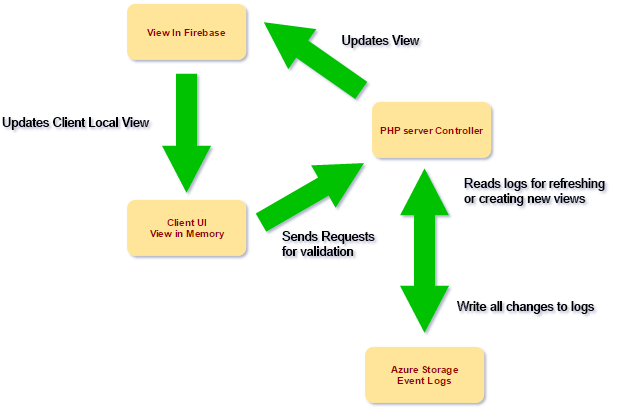

The diagram above was exported from draw.io. Its source (the exported page's mxGraphModel, read from the mxfile embedded in the PNG):
<mxGraphModel dx="1129" dy="957" grid="1" gridSize="10" guides="1" tooltips="1" connect="1" arrows="1" fold="1" page="0" pageScale="1" pageWidth="1169" pageHeight="826" background="#ffffff" math="0" shadow="0">
  <root>
    <mxCell id="0" style=";html=1;" />
    <mxCell id="1" style=";html=1;" parent="0" />
    <mxCell id="2" value="" style="shape=mxgraph.arrows.arrow_right;fillColor=#00C200;strokeColor=none;strokeWidth=2;rotation=-30;html=1;" parent="1" vertex="1">
      <mxGeometry x="630" y="325" width="170" height="70" as="geometry" />
    </mxCell>
    <mxCell id="3" value="Client UI&lt;br&gt;View in Memory" style="rounded=1;whiteSpace=wrap;fillColor=#FFE599;strokeColor=none;fontColor=#990000;fontStyle=1;fontSize=14;html=1;" parent="1" vertex="1">
      <mxGeometry x="450" y="370" width="170" height="80" as="geometry" />
    </mxCell>
    <mxCell id="4" value="PHP server Controller" style="rounded=1;whiteSpace=wrap;fillColor=#FFE599;strokeColor=none;fontColor=#990000;fontStyle=1;fontSize=14;html=1;" parent="1" vertex="1">
      <mxGeometry x="800" y="230" width="170" height="80" as="geometry" />
    </mxCell>
    <mxCell id="5" value="Azure Storage&lt;br&gt;Event Logs" style="rounded=1;whiteSpace=wrap;fillColor=#FFE599;strokeColor=none;fontColor=#990000;fontStyle=1;fontSize=14;html=1;" parent="1" vertex="1">
      <mxGeometry x="790" y="580" width="170" height="80" as="geometry" />
    </mxCell>
    <mxCell id="8" value="View In Firebase" style="rounded=1;whiteSpace=wrap;fillColor=#FFE599;strokeColor=none;fontColor=#990000;fontStyle=1;fontSize=14;html=1;" parent="1" vertex="1">
      <mxGeometry x="450" y="90" width="170" height="80" as="geometry" />
    </mxCell>
    <mxCell id="10" value="" style="shape=mxgraph.arrows.arrow_right;fillColor=#00C200;strokeColor=none;strokeWidth=2;rotation=90;html=1;" parent="1" vertex="1">
      <mxGeometry x="790" y="440" width="170" height="70" as="geometry" />
    </mxCell>
    <mxCell id="11" value="" style="shape=mxgraph.arrows.arrow_right;fillColor=#00C200;strokeColor=none;strokeWidth=2;rotation=-90;html=1;" parent="1" vertex="1">
      <mxGeometry x="790" y="375" width="170" height="70" as="geometry" />
    </mxCell>
    <mxCell id="13" value="" style="shape=mxgraph.arrows.arrow_right;fillColor=#00C200;strokeColor=none;strokeWidth=2;rotation=0;html=1;direction=south;" parent="1" vertex="1">
      <mxGeometry x="500" y="190" width="70" height="170" as="geometry" />
    </mxCell>
    <mxCell id="14" value="" style="shape=mxgraph.arrows.arrow_right;fillColor=#00C200;strokeColor=none;strokeWidth=2;rotation=-145;html=1;" parent="1" vertex="1">
      <mxGeometry x="630" y="130" width="170" height="70" as="geometry" />
    </mxCell>
    <mxCell id="16" value="Updates View" style="text;html=1;resizable=0;points=[];autosize=1;align=left;verticalAlign=top;spacingTop=-4;fontSize=18;" vertex="1" parent="1">
      <mxGeometry x="755" y="130" width="130" height="20" as="geometry" />
    </mxCell>
    <mxCell id="17" value="Write all changes to logs" style="text;html=1;resizable=0;points=[];autosize=1;align=left;verticalAlign=top;spacingTop=-4;fontSize=18;" vertex="1" parent="1">
      <mxGeometry x="920" y="510" width="210" height="20" as="geometry" />
    </mxCell>
    <mxCell id="18" value="Reads logs for refreshing&amp;nbsp;&lt;div&gt;or creating new views&lt;div&gt;&lt;br&gt;&lt;/div&gt;&lt;/div&gt;" style="text;html=1;resizable=0;points=[];autosize=1;align=left;verticalAlign=top;spacingTop=-4;fontSize=18;" vertex="1" parent="1">
      <mxGeometry x="930" y="335" width="220" height="70" as="geometry" />
    </mxCell>
    <mxCell id="19" value="Sends Requests&amp;nbsp;&lt;div&gt;for validation&lt;/div&gt;" style="text;html=1;resizable=0;points=[];autosize=1;align=left;verticalAlign=top;spacingTop=-4;fontSize=18;" vertex="1" parent="1">
      <mxGeometry x="670" y="410" width="150" height="50" as="geometry" />
    </mxCell>
    <mxCell id="21" value="Updates Client Local View" style="text;html=1;resizable=0;points=[];autosize=1;align=left;verticalAlign=top;spacingTop=-4;fontSize=18;" vertex="1" parent="1">
      <mxGeometry x="270" y="247" width="230" height="20" as="geometry" />
    </mxCell>
  </root>
</mxGraphModel>